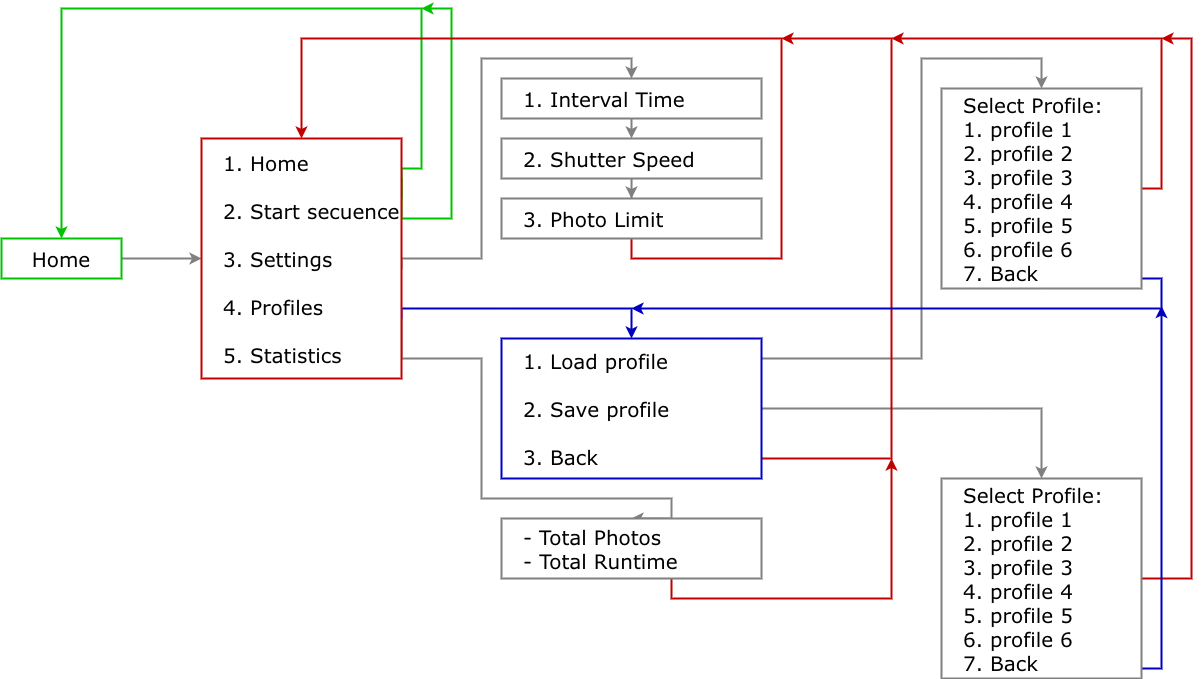

The diagram above was exported from draw.io. Its source (the exported page's mxGraphModel, read from the mxfile embedded in the PNG):
<mxGraphModel dx="619" dy="1558" grid="1" gridSize="10" guides="1" tooltips="1" connect="1" arrows="1" fold="1" page="1" pageScale="1" pageWidth="827" pageHeight="1169" math="0" shadow="0">
  <root>
    <mxCell id="0" />
    <mxCell id="1" parent="0" />
    <mxCell id="Zu6ny8I-mLjBp_d50aWA-3" edge="1" parent="1" source="Zu6ny8I-mLjBp_d50aWA-1" style="edgeStyle=orthogonalEdgeStyle;rounded=0;orthogonalLoop=1;jettySize=auto;html=1;exitX=1;exitY=0.5;exitDx=0;exitDy=0;entryX=0;entryY=0.5;entryDx=0;entryDy=0;strokeWidth=2;strokeColor=#808080;" target="Zu6ny8I-mLjBp_d50aWA-2">
      <mxGeometry relative="1" as="geometry" />
    </mxCell>
    <mxCell id="Zu6ny8I-mLjBp_d50aWA-1" parent="1" style="rounded=0;whiteSpace=wrap;html=1;fontFamily=Verdana;fontSize=20;strokeWidth=2;strokeColor=#00C300;" value="Home" vertex="1">
      <mxGeometry height="40" width="120" x="240" y="200" as="geometry" />
    </mxCell>
    <mxCell id="Zu6ny8I-mLjBp_d50aWA-4" edge="1" parent="1" source="Zu6ny8I-mLjBp_d50aWA-2" style="edgeStyle=orthogonalEdgeStyle;rounded=0;orthogonalLoop=1;jettySize=auto;html=1;exitX=1;exitY=0.25;exitDx=0;exitDy=0;entryX=0.5;entryY=0;entryDx=0;entryDy=0;strokeWidth=2;strokeColor=#00C300;" target="Zu6ny8I-mLjBp_d50aWA-1">
      <mxGeometry relative="1" as="geometry">
        <Array as="points">
          <mxPoint x="640" y="130" />
          <mxPoint x="660" y="130" />
          <mxPoint x="660" y="-30" />
          <mxPoint x="300" y="-30" />
        </Array>
      </mxGeometry>
    </mxCell>
    <mxCell id="Zu6ny8I-mLjBp_d50aWA-5" edge="1" parent="1" style="edgeStyle=orthogonalEdgeStyle;rounded=0;orthogonalLoop=1;jettySize=auto;html=1;exitX=1;exitY=0.25;exitDx=0;exitDy=0;strokeWidth=2;strokeColor=#00C300;">
      <mxGeometry relative="1" as="geometry">
        <Array as="points">
          <mxPoint x="640" y="180" />
          <mxPoint x="690" y="180" />
          <mxPoint x="690" y="-30" />
        </Array>
        <mxPoint x="640" y="140" as="sourcePoint" />
        <mxPoint x="660" y="-30" as="targetPoint" />
      </mxGeometry>
    </mxCell>
    <mxCell id="Zu6ny8I-mLjBp_d50aWA-8" edge="1" parent="1" style="edgeStyle=orthogonalEdgeStyle;rounded=0;orthogonalLoop=1;jettySize=auto;html=1;exitX=1;exitY=0.5;exitDx=0;exitDy=0;entryX=0.5;entryY=0;entryDx=0;entryDy=0;strokeWidth=2;strokeColor=#808080;" target="Zu6ny8I-mLjBp_d50aWA-12">
      <mxGeometry relative="1" as="geometry">
        <Array as="points">
          <mxPoint x="640" y="220" />
          <mxPoint x="720" y="220" />
          <mxPoint x="720" y="20" />
          <mxPoint x="870" y="20" />
        </Array>
        <mxPoint x="640" y="230" as="sourcePoint" />
        <mxPoint x="870" y="50" as="targetPoint" />
      </mxGeometry>
    </mxCell>
    <mxCell id="Zu6ny8I-mLjBp_d50aWA-18" edge="1" parent="1" source="Zu6ny8I-mLjBp_d50aWA-2" style="edgeStyle=orthogonalEdgeStyle;rounded=0;orthogonalLoop=1;jettySize=auto;html=1;exitX=1;exitY=0.75;exitDx=0;exitDy=0;entryX=0.5;entryY=0;entryDx=0;entryDy=0;strokeWidth=2;strokeColor=#0000C3;" target="Zu6ny8I-mLjBp_d50aWA-17">
      <mxGeometry relative="1" as="geometry">
        <Array as="points">
          <mxPoint x="640" y="270" />
          <mxPoint x="870" y="270" />
        </Array>
      </mxGeometry>
    </mxCell>
    <mxCell id="Zu6ny8I-mLjBp_d50aWA-27" edge="1" parent="1" source="Zu6ny8I-mLjBp_d50aWA-2" style="edgeStyle=orthogonalEdgeStyle;rounded=0;orthogonalLoop=1;jettySize=auto;html=1;exitX=1;exitY=0.75;exitDx=0;exitDy=0;entryX=0.5;entryY=0;entryDx=0;entryDy=0;strokeWidth=2;strokeColor=#808080;" target="Zu6ny8I-mLjBp_d50aWA-28">
      <mxGeometry relative="1" as="geometry">
        <Array as="points">
          <mxPoint x="640" y="320" />
          <mxPoint x="720" y="320" />
          <mxPoint x="720" y="460" />
          <mxPoint x="910" y="460" />
        </Array>
        <mxPoint x="870" y="500" as="targetPoint" />
      </mxGeometry>
    </mxCell>
    <mxCell id="Zu6ny8I-mLjBp_d50aWA-2" parent="1" style="rounded=0;html=1;align=left;fontSize=20;labelPosition=center;verticalLabelPosition=middle;verticalAlign=middle;whiteSpace=wrap;spacingLeft=20;fontFamily=Verdana;strokeColor=light-dark(#c30000, #ededed);strokeWidth=2;" value="1. Home&lt;div&gt;&lt;br&gt;&lt;div&gt;2. Start secuence&lt;/div&gt;&lt;div&gt;&lt;br&gt;&lt;/div&gt;&lt;div&gt;3&lt;font&gt;. Settings&lt;/font&gt;&lt;/div&gt;&lt;div&gt;&lt;font&gt;&lt;br&gt;&lt;/font&gt;&lt;/div&gt;&lt;div&gt;&lt;font&gt;4. Profiles&lt;/font&gt;&lt;/div&gt;&lt;div&gt;&lt;br&gt;&lt;/div&gt;&lt;div&gt;5.&amp;nbsp;&lt;span style=&quot;background-color: transparent; color: light-dark(rgb(0, 0, 0), rgb(255, 255, 255));&quot;&gt;Statistics&lt;/span&gt;&lt;/div&gt;&lt;/div&gt;" vertex="1">
      <mxGeometry height="240" width="200" x="440" y="100" as="geometry" />
    </mxCell>
    <mxCell id="Zu6ny8I-mLjBp_d50aWA-11" edge="1" parent="1" source="Zu6ny8I-mLjBp_d50aWA-15" style="edgeStyle=orthogonalEdgeStyle;rounded=0;orthogonalLoop=1;jettySize=auto;html=1;exitX=0.5;exitY=1;exitDx=0;exitDy=0;entryX=0.5;entryY=0;entryDx=0;entryDy=0;strokeWidth=2;strokeColor=light-dark(#c30000, #ededed);" target="Zu6ny8I-mLjBp_d50aWA-2">
      <mxGeometry relative="1" as="geometry">
        <Array as="points">
          <mxPoint x="870" y="220" />
          <mxPoint x="1020" y="220" />
          <mxPoint x="1020" />
          <mxPoint x="540" />
        </Array>
        <mxPoint x="870" y="240" as="sourcePoint" />
        <mxPoint x="690" y="40" as="targetPoint" />
      </mxGeometry>
    </mxCell>
    <mxCell id="Zu6ny8I-mLjBp_d50aWA-14" edge="1" parent="1" source="Zu6ny8I-mLjBp_d50aWA-12" style="edgeStyle=orthogonalEdgeStyle;rounded=0;orthogonalLoop=1;jettySize=auto;html=1;exitX=0.5;exitY=1;exitDx=0;exitDy=0;entryX=0.5;entryY=0;entryDx=0;entryDy=0;strokeWidth=2;strokeColor=#808080;" target="Zu6ny8I-mLjBp_d50aWA-13">
      <mxGeometry relative="1" as="geometry" />
    </mxCell>
    <mxCell id="Zu6ny8I-mLjBp_d50aWA-12" parent="1" style="rounded=0;html=1;align=left;fontSize=20;labelPosition=center;verticalLabelPosition=middle;verticalAlign=middle;whiteSpace=wrap;spacingLeft=20;fontFamily=Verdana;strokeWidth=2;strokeColor=#808080;" value="1. Interval Time" vertex="1">
      <mxGeometry height="40" width="260" x="740" y="40" as="geometry" />
    </mxCell>
    <mxCell id="Zu6ny8I-mLjBp_d50aWA-16" edge="1" parent="1" source="Zu6ny8I-mLjBp_d50aWA-13" style="edgeStyle=orthogonalEdgeStyle;rounded=0;orthogonalLoop=1;jettySize=auto;html=1;entryX=0.5;entryY=0;entryDx=0;entryDy=0;strokeWidth=2;strokeColor=#808080;" target="Zu6ny8I-mLjBp_d50aWA-15">
      <mxGeometry relative="1" as="geometry" />
    </mxCell>
    <mxCell id="Zu6ny8I-mLjBp_d50aWA-13" parent="1" style="rounded=0;html=1;align=left;fontSize=20;labelPosition=center;verticalLabelPosition=middle;verticalAlign=middle;whiteSpace=wrap;spacingLeft=20;fontFamily=Verdana;strokeWidth=2;strokeColor=#808080;" value="2. Shutter Speed" vertex="1">
      <mxGeometry height="40" width="260" x="740" y="100" as="geometry" />
    </mxCell>
    <mxCell id="Zu6ny8I-mLjBp_d50aWA-15" parent="1" style="rounded=0;html=1;align=left;fontSize=20;labelPosition=center;verticalLabelPosition=middle;verticalAlign=middle;whiteSpace=wrap;spacingLeft=20;fontFamily=Verdana;strokeWidth=2;strokeColor=#808080;" value="3. Photo Limit" vertex="1">
      <mxGeometry height="40" width="260" x="740" y="160" as="geometry" />
    </mxCell>
    <mxCell id="Zu6ny8I-mLjBp_d50aWA-20" edge="1" parent="1" source="Zu6ny8I-mLjBp_d50aWA-17" style="edgeStyle=orthogonalEdgeStyle;rounded=0;orthogonalLoop=1;jettySize=auto;html=1;exitX=1;exitY=0.25;exitDx=0;exitDy=0;entryX=0.5;entryY=0;entryDx=0;entryDy=0;strokeWidth=2;strokeColor=#808080;" target="Zu6ny8I-mLjBp_d50aWA-19">
      <mxGeometry relative="1" as="geometry">
        <Array as="points">
          <mxPoint x="990" y="335" />
          <mxPoint x="990" y="320" />
          <mxPoint x="1160" y="320" />
          <mxPoint x="1160" y="20" />
          <mxPoint x="1280" y="20" />
        </Array>
      </mxGeometry>
    </mxCell>
    <mxCell id="Zu6ny8I-mLjBp_d50aWA-22" edge="1" parent="1" source="Zu6ny8I-mLjBp_d50aWA-17" style="edgeStyle=orthogonalEdgeStyle;rounded=0;orthogonalLoop=1;jettySize=auto;html=1;exitX=1;exitY=0.5;exitDx=0;exitDy=0;entryX=0.5;entryY=0;entryDx=0;entryDy=0;strokeWidth=2;strokeColor=#808080;" target="Zu6ny8I-mLjBp_d50aWA-21">
      <mxGeometry relative="1" as="geometry" />
    </mxCell>
    <mxCell id="Zu6ny8I-mLjBp_d50aWA-26" edge="1" parent="1" source="Zu6ny8I-mLjBp_d50aWA-17" style="edgeStyle=orthogonalEdgeStyle;rounded=0;orthogonalLoop=1;jettySize=auto;html=1;exitX=1;exitY=0.75;exitDx=0;exitDy=0;strokeWidth=2;strokeColor=light-dark(#c30000, #ededed);">
      <mxGeometry relative="1" as="geometry">
        <Array as="points">
          <mxPoint x="970" y="405" />
          <mxPoint x="970" y="420" />
          <mxPoint x="1130" y="420" />
          <mxPoint x="1130" />
        </Array>
        <mxPoint x="1020" as="targetPoint" />
      </mxGeometry>
    </mxCell>
    <mxCell id="Zu6ny8I-mLjBp_d50aWA-17" parent="1" style="rounded=0;html=1;align=left;fontSize=20;labelPosition=center;verticalLabelPosition=middle;verticalAlign=middle;whiteSpace=wrap;spacingLeft=20;fontFamily=Verdana;strokeWidth=2;strokeColor=#0000C3;" value="1. Load profile&lt;div&gt;&lt;br&gt;&lt;div&gt;2. Save profile&lt;/div&gt;&lt;div&gt;&lt;br&gt;&lt;/div&gt;&lt;div&gt;3&lt;font&gt;. Back&lt;/font&gt;&lt;/div&gt;&lt;/div&gt;" vertex="1">
      <mxGeometry height="140" width="260" x="740" y="300" as="geometry" />
    </mxCell>
    <mxCell id="Zu6ny8I-mLjBp_d50aWA-24" edge="1" parent="1" source="Zu6ny8I-mLjBp_d50aWA-19" style="edgeStyle=orthogonalEdgeStyle;rounded=0;orthogonalLoop=1;jettySize=auto;html=1;exitX=1;exitY=0.75;exitDx=0;exitDy=0;strokeWidth=2;strokeColor=#0000C3;">
      <mxGeometry relative="1" as="geometry">
        <Array as="points">
          <mxPoint x="1300" y="200" />
          <mxPoint x="1300" y="240" />
          <mxPoint x="1400" y="240" />
          <mxPoint x="1400" y="270" />
        </Array>
        <mxPoint x="1300" y="190" as="sourcePoint" />
        <mxPoint x="870" y="270" as="targetPoint" />
      </mxGeometry>
    </mxCell>
    <mxCell id="Zu6ny8I-mLjBp_d50aWA-25" edge="1" parent="1" source="Zu6ny8I-mLjBp_d50aWA-19" style="edgeStyle=orthogonalEdgeStyle;rounded=0;orthogonalLoop=1;jettySize=auto;html=1;strokeWidth=2;strokeColor=light-dark(#c30000, #ededed);">
      <mxGeometry relative="1" as="geometry">
        <Array as="points">
          <mxPoint x="1400" y="150" />
          <mxPoint x="1400" />
        </Array>
        <mxPoint x="1130" as="targetPoint" />
      </mxGeometry>
    </mxCell>
    <mxCell id="Zu6ny8I-mLjBp_d50aWA-19" parent="1" style="rounded=0;html=1;align=left;fontSize=20;labelPosition=center;verticalLabelPosition=middle;verticalAlign=middle;whiteSpace=wrap;spacingLeft=20;fontFamily=Verdana;strokeWidth=2;strokeColor=#808080;" value="&lt;div&gt;&lt;span style=&quot;background-color: transparent; color: light-dark(rgb(0, 0, 0), rgb(255, 255, 255));&quot;&gt;Select Profile&lt;/span&gt;:&lt;/div&gt;1. profile&amp;nbsp;1&lt;div&gt;&lt;div&gt;2.&amp;nbsp;&lt;span style=&quot;background-color: transparent; color: light-dark(rgb(0, 0, 0), rgb(255, 255, 255));&quot;&gt;profile&lt;/span&gt;&lt;span style=&quot;background-color: transparent; color: light-dark(rgb(0, 0, 0), rgb(255, 255, 255));&quot;&gt;&amp;nbsp;2&lt;/span&gt;&lt;/div&gt;&lt;div&gt;3&lt;font&gt;.&amp;nbsp;&lt;/font&gt;&lt;span style=&quot;background-color: transparent; color: light-dark(rgb(0, 0, 0), rgb(255, 255, 255));&quot;&gt;profile&lt;/span&gt;&lt;span style=&quot;background-color: transparent; color: light-dark(rgb(0, 0, 0), rgb(255, 255, 255));&quot;&gt;&amp;nbsp;3&lt;/span&gt;&lt;/div&gt;&lt;div&gt;&lt;font&gt;4.&amp;nbsp;&lt;/font&gt;&lt;span style=&quot;background-color: transparent; color: light-dark(rgb(0, 0, 0), rgb(255, 255, 255));&quot;&gt;profile&lt;/span&gt;&lt;span style=&quot;background-color: transparent; color: light-dark(rgb(0, 0, 0), rgb(255, 255, 255));&quot;&gt;&amp;nbsp;4&lt;/span&gt;&lt;/div&gt;&lt;div&gt;5.&amp;nbsp;&lt;span style=&quot;background-color: transparent; color: light-dark(rgb(0, 0, 0), rgb(255, 255, 255));&quot;&gt;profile&lt;/span&gt;&lt;span style=&quot;background-color: transparent; color: light-dark(rgb(0, 0, 0), rgb(255, 255, 255));&quot;&gt;&amp;nbsp;5&lt;/span&gt;&lt;/div&gt;&lt;/div&gt;&lt;div&gt;6.&amp;nbsp;&lt;span style=&quot;background-color: transparent; color: light-dark(rgb(0, 0, 0), rgb(255, 255, 255));&quot;&gt;profile 6&lt;/span&gt;&lt;/div&gt;&lt;div&gt;&lt;span style=&quot;background-color: transparent; color: light-dark(rgb(0, 0, 0), rgb(255, 255, 255));&quot;&gt;7. Back&lt;/span&gt;&lt;/div&gt;" vertex="1">
      <mxGeometry height="200" width="200" x="1180" y="50" as="geometry" />
    </mxCell>
    <mxCell id="Zu6ny8I-mLjBp_d50aWA-30" edge="1" parent="1" source="Zu6ny8I-mLjBp_d50aWA-21" style="edgeStyle=orthogonalEdgeStyle;rounded=0;orthogonalLoop=1;jettySize=auto;html=1;exitX=1;exitY=0.5;exitDx=0;exitDy=0;strokeColor=#C30000;strokeWidth=2;">
      <mxGeometry relative="1" as="geometry">
        <Array as="points">
          <mxPoint x="1430" y="540" />
          <mxPoint x="1430" />
        </Array>
        <mxPoint x="1400" as="targetPoint" />
      </mxGeometry>
    </mxCell>
    <mxCell id="Zu6ny8I-mLjBp_d50aWA-31" edge="1" parent="1" source="Zu6ny8I-mLjBp_d50aWA-21" style="edgeStyle=orthogonalEdgeStyle;rounded=0;orthogonalLoop=1;jettySize=auto;html=1;exitX=1;exitY=0.75;exitDx=0;exitDy=0;strokeWidth=2;strokeColor=#0000C3;">
      <mxGeometry relative="1" as="geometry">
        <Array as="points">
          <mxPoint x="1370" y="590" />
          <mxPoint x="1370" y="630" />
          <mxPoint x="1400" y="630" />
        </Array>
        <mxPoint x="1400" y="267.5" as="targetPoint" />
      </mxGeometry>
    </mxCell>
    <mxCell id="Zu6ny8I-mLjBp_d50aWA-21" parent="1" style="rounded=0;html=1;align=left;fontSize=20;labelPosition=center;verticalLabelPosition=middle;verticalAlign=middle;whiteSpace=wrap;spacingLeft=20;fontFamily=Verdana;strokeWidth=2;strokeColor=#808080;" value="&lt;div&gt;&lt;span style=&quot;background-color: transparent; color: light-dark(rgb(0, 0, 0), rgb(255, 255, 255));&quot;&gt;Select Profile&lt;/span&gt;:&lt;/div&gt;1. profile 1&lt;div&gt;&lt;div&gt;2. &lt;span style=&quot;background-color: transparent; color: light-dark(rgb(0, 0, 0), rgb(255, 255, 255));&quot;&gt;profile&lt;/span&gt;&lt;span style=&quot;background-color: transparent; color: light-dark(rgb(0, 0, 0), rgb(255, 255, 255));&quot;&gt; 2&lt;/span&gt;&lt;/div&gt;&lt;div&gt;3. &lt;span style=&quot;background-color: transparent; color: light-dark(rgb(0, 0, 0), rgb(255, 255, 255));&quot;&gt;profile&lt;/span&gt;&lt;span style=&quot;background-color: transparent; color: light-dark(rgb(0, 0, 0), rgb(255, 255, 255));&quot;&gt; 3&lt;/span&gt;&lt;/div&gt;&lt;div&gt;4. &lt;span style=&quot;background-color: transparent; color: light-dark(rgb(0, 0, 0), rgb(255, 255, 255));&quot;&gt;profile&lt;/span&gt;&lt;span style=&quot;background-color: transparent; color: light-dark(rgb(0, 0, 0), rgb(255, 255, 255));&quot;&gt; 4&lt;/span&gt;&lt;/div&gt;&lt;div&gt;5. &lt;span style=&quot;background-color: transparent; color: light-dark(rgb(0, 0, 0), rgb(255, 255, 255));&quot;&gt;profile&lt;/span&gt;&lt;span style=&quot;background-color: transparent; color: light-dark(rgb(0, 0, 0), rgb(255, 255, 255));&quot;&gt; 5&lt;/span&gt;&lt;/div&gt;&lt;/div&gt;&lt;div&gt;6. &lt;span style=&quot;background-color: transparent; color: light-dark(rgb(0, 0, 0), rgb(255, 255, 255));&quot;&gt;profile 6&lt;/span&gt;&lt;/div&gt;&lt;div&gt;&lt;span style=&quot;background-color: transparent; color: light-dark(rgb(0, 0, 0), rgb(255, 255, 255));&quot;&gt;7. Back&lt;/span&gt;&lt;/div&gt;" vertex="1">
      <mxGeometry height="200" width="200" x="1180" y="440" as="geometry" />
    </mxCell>
    <mxCell id="Zu6ny8I-mLjBp_d50aWA-29" edge="1" parent="1" source="Zu6ny8I-mLjBp_d50aWA-28" style="edgeStyle=orthogonalEdgeStyle;rounded=0;orthogonalLoop=1;jettySize=auto;html=1;strokeWidth=2;strokeColor=#C30000;">
      <mxGeometry relative="1" as="geometry">
        <Array as="points">
          <mxPoint x="910" y="560" />
          <mxPoint x="1130" y="560" />
        </Array>
        <mxPoint x="1130" y="420" as="targetPoint" />
      </mxGeometry>
    </mxCell>
    <mxCell id="Zu6ny8I-mLjBp_d50aWA-28" parent="1" style="rounded=0;html=1;align=left;fontSize=20;labelPosition=center;verticalLabelPosition=middle;verticalAlign=middle;whiteSpace=wrap;spacingLeft=20;fontFamily=Verdana;strokeWidth=2;strokeColor=#808080;" value="- Total Photos&lt;div&gt;&lt;span style=&quot;background-color: transparent; color: light-dark(rgb(0, 0, 0), rgb(255, 255, 255));&quot;&gt;-&amp;nbsp;&lt;/span&gt;&lt;span style=&quot;background-color: transparent; color: light-dark(rgb(0, 0, 0), rgb(255, 255, 255));&quot;&gt;Total Runtime&lt;/span&gt;&lt;/div&gt;" vertex="1">
      <mxGeometry height="60" width="260" x="740" y="480" as="geometry" />
    </mxCell>
  </root>
</mxGraphModel>